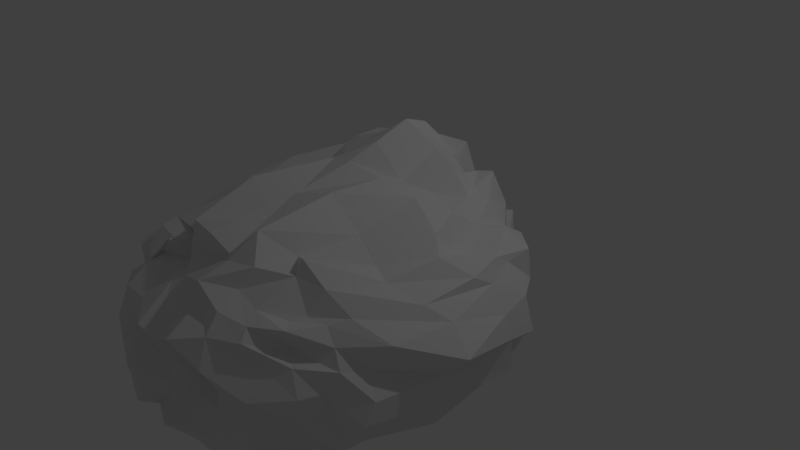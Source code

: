 # Source: rock.blend  (saved by Blender 2.79.0; exported with 4.5.12 LTS)
import bpy
from mathutils import Matrix  # noqa: F401  (used for matrix-valued properties, if any)

bpy.ops.wm.read_factory_settings(use_empty=True)
scene = bpy.context.scene
scene.name = 'Scene'

# ---- collections
col_collection_1 = bpy.data.collections.new('Collection 1'); scene.collection.children.link(col_collection_1)

# ---- materials (node trees are filled in below, after node groups)
mat_rock = bpy.data.materials.new('rock')
mat_rock.alpha_threshold = 0.0
mat_rock.roughness = 0.5
mat_rock.line_color = (0.0, 0.0, 0.0, 1.0)

# ---- material node trees

# ---- world
world_world = bpy.data.worlds.new('World'); scene.world = world_world
world_world.color = (0.05088, 0.05088, 0.05088)
world_world.use_sun_shadow = False
world_world.sun_shadow_jitter_overblur = 0.0
world_world.cycles.sampling_method = 'MANUAL'

# ---- cameras
cam_camera = bpy.data.cameras.new('Camera')
cam_camera.clip_end = 100.0
cam_camera.lens = 35.0
cam_camera.sensor_width = 32.0
cam_camera.sensor_height = 18.0
cam_camera.ortho_scale = 7.314
cam_camera.dof.focus_distance = 0.0

# ---- lights
light_lamp = bpy.data.lights.new('Lamp', 'POINT')
light_lamp.transmission_factor = 0.0
light_lamp.cutoff_distance = 30.0
light_lamp.energy = 100.0
light_lamp.shadow_buffer_clip_start = 1.001
light_lamp.shadow_soft_size = 0.1
light_lamp.shadow_maximum_resolution = 0.006
light_lamp.use_absolute_resolution = True

# ---- meshes
me_cube = bpy.data.meshes.new('Cube')
me_cube.from_pydata([(1.171, 0.8346, -0.9767), (1.18, -2.335, -1.182), (-1.009, -2.461, -1.418), (-1.164, 1.149, -0.8959), (1.165, 0.9846, 1.228), (1.237, -2.157, 0.4982), (-1.038, -2.117, 0.5595), (-1.006, 0.9372, 0.8461), (1.416, 0.08472, -1.323), (0.07283, 1.264, -1.416), (1.528, 1.087, -0.09571), (-0.1216, -2.661, -1.555), (1.552, -2.351, -0.2176), (-1.384, -0.235, -1.481), (-1.444, -2.803, -0.7057), (-1.175, 1.065, -0.2608), (1.793, -0.5735, 0.8756), (0.3665, 0.8072, 1.543), (-0.1587, -2.489, 0.5731), (-1.336, -0.8888, 0.9149), (0.1858, 1.772, 0.01965), (-2.467, -0.1396, -0.3845), (-0.05891, -2.535, -0.4275), (2.44, -0.06305, -0.09857), (0.03555, -0.3233, 1.383), (0.05218, -0.0454, -1.772), (1.367, -1.674, -1.415), (-0.6494, 1.316, -1.104), (1.391, 1.061, 0.382), (-0.6216, -2.7, -1.461), (1.275, -2.201, 0.1943), (-1.39, 0.6488, -1.226), (-1.708, -2.425, -0.004375), (-1.202, 1.312, 0.4241), (1.392, -1.809, 0.8023), (-0.569, 0.9403, 1.281), (-0.7914, -2.063, 0.3753), (-1.174, -0.2817, 0.5752), (1.409, 0.5445, -1.329), (0.7327, 1.191, -1.318), (1.38, 1.092, -0.587), (0.5419, -2.525, -1.433), (1.318, -2.242, -0.7453), (-1.513, -1.785, -1.68), (-1.491, -2.649, -0.7029), (-1.257, 1.033, -0.5255), (1.545, 0.3114, 0.8824), (0.7709, 0.8112, 0.8905), (0.632, -2.348, 0.6983), (-1.604, -1.771, 0.5686), (-0.7219, 1.548, -0.3539), (0.8525, 1.811, 0.3315), (0.175, 1.72, 0.3835), (-0.06983, 1.538, -0.6416), (-1.981, 0.3257, -0.2011), (-2.291, -1.883, -1.169), (-2.326, -0.06159, -1.091), (-2.311, -0.4999, 0.02724), (-0.6731, -3.114, -0.5903), (0.7847, -2.817, -0.2591), (-0.04808, -2.87, -0.9153), (-0.03456, -3.027, 0.0545), (2.044, -1.721, -0.2982), (2.09, 0.5766, -0.1298), (2.04, 0.04892, -0.9102), (2.159, -0.1044, 0.5132), (0.203, -2.163, 0.8873), (0.254, 0.4097, 1.796), (1.049, -0.2108, 1.216), (-0.5271, -0.3179, 1.131), (-0.9564, -0.2513, -1.755), (0.7009, 0.002262, -1.691), (0.01098, 0.6651, -1.559), (-0.1238, -2.044, -1.828), (0.7872, -1.95, -1.709), (0.8951, 0.524, -1.579), (-0.5125, 0.4802, -1.629), (-0.5921, 0.3148, 1.37), (0.9867, 0.518, 1.347), (0.747, -1.655, 0.8685), (2.071, 0.6114, 0.6574), (1.968, 0.604, -0.7921), (1.81, -1.901, -0.8837), (0.7573, -2.867, 0.4009), (0.7524, -2.922, -0.8765), (-0.8696, -2.981, -1.244), (-2.211, -2.021, 0.0928), (-1.939, -2.007, -1.377), (-1.877, 0.6659, -0.8758), (0.8225, 1.595, -0.6268), (0.8079, 1.37, 0.3991), (-0.6257, 1.526, 0.346), (-0.6392, 1.603, -0.4947), (-1.537, 0.8107, 0.3732), (-0.7523, -2.771, 0.1695), (2.094, -1.515, 0.3236), (-0.7067, -2.025, 0.9183), (-0.9107, -1.933, -1.885), (1.292, -1.99, -1.304), (-0.8086, 1.262, -1.025), (1.303, 1.092, 0.8272), (-1.042, -2.502, -1.439), (1.372, -2.328, 0.526), (-1.452, 0.8914, -1.198), (-1.246, -2.382, 0.3138), (-1.16, 0.9149, 0.6568), (1.321, -1.995, 0.5213), (-0.8505, 0.8553, 0.8867), (-1.029, -2.225, 0.6278), (-1.131, 0.7086, 1.025), (1.425, 0.2968, -1.334), (0.4389, 1.25, -1.338), (1.506, 1.166, -0.3244), (0.2508, -2.688, -1.482), (1.431, -2.391, -0.5028), (-1.69, -1.063, -1.691), (-1.435, -2.625, -0.7177), (-1.294, 0.981, -0.4293), (1.635, -0.1242, 0.6881), (0.629, 0.9751, 1.284), (0.2618, -2.608, 0.7515), (-1.558, -1.305, 0.6489), (-1.189, 1.27, -0.3038), (0.5006, 1.806, 0.1483), (0.281, 1.477, 1.229), (0.05704, 1.665, -0.2311), (-1.46, 0.9526, -0.1559), (-2.53, -1.18, -0.7875), (-2.146, -0.069, -1.349), (-2.372, -0.4042, -0.1838), (-1.193, -2.753, -0.6392), (0.371, -2.464, -0.3634), (0.004782, -2.741, -1.249), (-0.02426, -2.495, -0.2021), (1.673, -2.061, -0.215), (2.443, 0.3148, -0.148), (1.625, 0.06144, -1.086), (2.361, -0.08199, 0.2038), (0.03815, -2.174, 0.7484), (0.1743, 0.001105, 1.59), (1.598, -0.4261, 1.033), (-0.2477, -0.3081, 1.35), (-1.049, -0.2702, -1.598), (0.4107, -0.01037, -1.785), (0.09901, 0.9803, -1.525), (0.03263, -1.017, -1.917), (1.446, -0.9156, -1.419), (-0.2795, 1.305, -1.185), (1.491, 1.101, 0.2206), (-0.4218, -2.719, -1.512), (1.442, -2.316, 0.1007), (-1.49, 0.2166, -1.438), (-1.602, -2.534, -0.3483), (-1.522, 1.145, 0.04776), (1.618, -1.178, 0.7236), (-0.07925, 0.8765, 1.422), (-0.3121, -2.424, 0.52), (-1.157, -0.4875, 0.95), (1.281, 0.714, -1.162), (0.9971, 1.034, -1.142), (1.309, 0.9967, -0.7854), (0.8973, -2.392, -1.351), (1.206, -2.317, -0.9396), (-1.501, -2.041, -1.636), (-1.472, -2.437, -1.114), (-1.195, 1.106, -0.8043), (1.412, 0.6409, 1.039), (0.951, 0.9479, 1.179), (0.9526, -2.372, 0.6059), (-1.55, -2.01, 0.5419), (-0.2941, 1.682, -0.1172), (1.196, 1.428, 0.1322), (0.1875, 1.724, 0.2282), (0.05536, 1.398, -0.9962), (-1.838, 0.078, -0.2005), (-1.845, -2.299, -0.9211), (-2.393, -0.0526, -0.7227), (-1.475, -0.6756, 0.5628), (-0.3708, -2.751, -0.4575), (1.191, -2.733, -0.2607), (0.01346, -2.619, -0.6437), (-0.01914, -2.63, 0.3553), (2.253, -0.8977, -0.2382), (1.82, 0.8642, -0.1193), (2.415, 0.00475, -0.5518), (2.102, -0.3379, 0.6581), (0.07418, -1.176, 1.237), (0.3109, 0.6747, 1.718), (0.568, -0.3024, 1.328), (-1.07, -0.3512, 1.133), (-0.259, -0.1662, -1.777), (1.105, 0.04946, -1.557), (0.03849, 0.3137, -1.712), (-0.1283, -2.18, -1.737), (0.3572, -1.946, -1.786), (1.033, -1.969, -1.54), (0.8042, -0.9463, -1.783), (0.7061, -2.234, -1.65), (0.4271, 0.6111, -1.668), (1.104, 0.5029, -1.378), (0.8074, 0.8464, -1.411), (0.7849, 0.2662, -1.634), (-0.8697, 0.5741, -1.493), (-0.21, 0.5884, -1.671), (-0.8673, 0.9654, -1.541), (-0.5862, 0.1152, -1.699), (-0.6121, 0.1791, 1.305), (-0.577, 0.7144, 1.391), (-0.1426, 0.3491, 1.535), (-0.9615, 0.195, 1.064), (0.9762, 0.1796, 1.119), (0.8973, 0.7814, 1.18), (1.278, 0.4211, 1.1), (0.6323, 0.5376, 1.495), (0.7123, -2.191, 0.934), (0.9248, -0.9516, 0.9541), (1.068, -1.834, 1.041), (0.4984, -1.974, 1.205), (2.077, 0.2491, 0.619), (1.73, 0.8902, 0.6398), (2.102, 0.6423, 0.2733), (1.825, 0.4678, 0.8717), (1.973, 0.3287, -0.8871), (1.716, 0.9157, -0.7239), (1.717, 0.5875, -1.084), (2.107, 0.6227, -0.4722), (1.624, -2.127, -0.8412), (2.097, -0.901, -0.9952), (1.503, -1.891, -1.11), (1.998, -1.844, -0.5834), (0.3789, -3.104, 0.3013), (1.092, -2.661, 0.3877), (0.7973, -3.006, 0.06894), (0.714, -2.678, 0.6053), (0.3597, -3.052, -0.8946), (1.079, -2.373, -0.7904), (0.6792, -2.784, -1.207), (0.7573, -2.8, -0.5381), (-1.201, -2.759, -0.9987), (-0.4927, -2.766, -1.062), (-0.7631, -2.753, -1.354), (-0.726, -2.982, -0.9115), (-2.284, -1.212, -0.02291), (-1.361, -2.328, 0.05328), (-2.328, -1.928, -0.5626), (-1.854, -1.791, 0.3001), (-2.387, -1.031, -1.335), (-1.669, -2.457, -1.053), (-1.731, -1.823, -1.6), (-2.302, -1.93, -1.313), (-1.391, 0.8138, -0.698), (-2.324, 0.4735, -1.049), (-1.411, 0.6706, -1.077), (-1.595, 0.722, -0.4572), (0.4215, 1.571, -0.6331), (1.124, 1.364, -0.589), (0.8479, 1.732, -0.1501), (0.7713, 1.375, -0.9634), (0.4815, 1.516, 0.4508), (1.115, 1.261, 0.5037), (0.8033, 1.119, 0.768), (0.8353, 1.569, 0.4119), (-0.8991, 1.421, 0.4484), (-0.2588, 1.536, 0.3695), (-0.6401, 1.41, 0.897), (-0.6785, 1.501, 0.002899), (-1.092, 1.186, -0.4364), (-0.2905, 1.479, -0.5355), (-0.6747, 1.626, -0.4974), (-0.8282, 1.498, -0.7928), (-1.397, 1.143, 0.3689), (-2.05, 0.3136, 0.1828), (-2.038, 0.5155, 0.01636), (-1.604, 0.1693, 0.5595), (-1.197, -2.735, 0.1233), (-0.3625, -3.052, 0.1187), (-0.9429, -2.806, -0.2013), (-0.6908, -2.626, 0.2852), (1.671, -1.935, 0.2898), (2.25, -0.8051, 0.37), (1.87, -1.638, -0.02908), (1.672, -1.697, 0.529), (-0.5697, -2.2, 0.6437), (-0.6112, -1.258, 1.268), (-0.1246, -2.175, 1.012), (-0.9769, -1.882, 0.6151), (-1.087, -1.939, -1.801), (-0.446, -1.901, -1.865), (-0.9362, -1.181, -1.888), (-0.6156, -2.391, -1.665), (-0.3438, -2.316, -1.728), (-0.502, -1.063, -1.853), (-1.332, -1.011, -1.816), (-0.9683, -0.9794, 0.9768), (-0.1942, -1.303, 0.875), (-0.4771, -2.219, 0.6961), (2.009, -1.001, 0.5521), (2.54, -0.8622, 0.06883), (1.78, -1.966, 0.05429), (-0.4746, -2.535, 0.4131), (-0.4346, -2.921, -0.1728), (-1.254, -2.871, -0.2514), (-1.832, -0.303, 0.5561), (-1.812, 0.1856, -0.02149), (-1.513, 0.8873, 0.169), (-0.3708, 1.497, -0.9267), (-0.284, 1.677, -0.4088), (-0.8988, 1.252, -0.4971), (-0.2655, 1.61, 0.1389), (-0.1693, 1.485, 1.086), (-0.826, 1.042, 0.8092), (1.172, 1.347, 0.2727), (1.041, 1.153, 0.714), (0.5904, 1.334, 0.9113), (1.088, 1.226, -0.9452), (1.18, 1.436, -0.3155), (0.464, 1.748, -0.3231), (-2.375, 0.2284, -0.6766), (-2.086, 0.3419, -1.274), (-1.615, 0.9075, -1.011), (-1.489, -2.475, -1.003), (-1.808, -2.167, -1.353), (-2.117, -1.048, -1.508), (-1.529, -2.23, 0.3629), (-1.484, -2.311, -0.4509), (-2.441, -1.226, -0.3548), (-0.2991, -2.763, -0.7817), (-0.3497, -2.931, -1.319), (-0.8954, -2.579, -1.224), (1.111, -2.422, -0.542), (0.9744, -2.37, -1.072), (0.2905, -2.613, -1.208), (1.039, -2.557, 0.5257), (1.18, -2.526, 0.103), (0.2783, -2.562, -0.1418), (2.237, -0.9229, -0.5954), (1.767, -0.8834, -1.192), (1.386, -1.97, -1.056), (1.841, 0.9449, -0.4176), (1.492, 0.8466, -0.9835), (1.72, 0.3139, -1.112), (1.569, 0.7779, 0.7149), (1.851, 0.9162, 0.2005), (2.33, 0.2832, 0.2853), (0.5376, -1.001, 1.352), (1.389, -1.108, 0.7991), (1.048, -1.919, 0.8533), (0.6282, 0.8289, 1.343), (1.149, 0.6498, 1.107), (1.421, 0.0187, 1.081), (-0.9104, 0.4068, 0.9889), (-0.1185, 0.6307, 1.451), (-0.2659, -0.1496, 1.341), (-0.4954, 0.2284, -1.763), (-0.4194, 0.9727, -1.609), (-0.9748, 0.9441, -1.289), (1.172, 0.2859, -1.567), (1.099, 0.8255, -1.36), (0.442, 0.9395, -1.509), (0.9668, -2.276, -1.457), (1.087, -0.866, -1.581), (0.346, -1.087, -1.905), (0.316, -2.286, -1.684), (0.3868, 0.3047, -1.723), (-1.357, 0.1962, -1.655), (-1.051, -0.08526, 0.9063), (0.6022, 0.01725, 1.204), (0.3553, -2.284, 0.9043), (2.043, 0.06965, 0.7328), (2.117, 0.3038, -0.492), (1.628, -2.048, -0.5408), (0.2881, -2.626, 0.5381), (0.3676, -2.804, -0.5994), (-1.291, -2.844, -0.8299), (-1.958, -1.347, 0.3964), (-2.5, -1.014, -1.067), (-1.521, 0.8445, -0.5157), (0.4281, 1.435, -1.01), (0.5197, 1.756, 0.4719), (-0.8875, 1.444, 0.006335), (-1.055, 1.219, -0.7721), (-1.498, 0.5238, 0.806), (-1.18, -2.239, 0.3943), (1.522, -1.908, 0.479), (-0.9541, -1.816, 0.524), (-0.8763, -2.277, -1.642)], [], [(385, 101, 2, 163), (384, 169, 6, 108), (383, 106, 5, 102), (382, 108, 6, 104), (381, 109, 7, 105), (380, 99, 3, 165), (379, 122, 15, 153), (378, 123, 20, 172), (377, 111, 9, 173), (376, 126, 15, 117), (375, 127, 21, 176), (374, 121, 19, 177), (373, 130, 14, 116), (372, 131, 22, 180), (371, 120, 18, 181), (370, 134, 12, 114), (369, 135, 23, 184), (368, 118, 16, 185), (367, 138, 18, 120), (366, 139, 24, 188), (365, 157, 19, 189), (364, 142, 13, 151), (363, 143, 25, 192), (362, 113, 11, 193), (361, 194, 73, 145), (360, 195, 74, 196), (359, 161, 41, 197), (358, 198, 72, 144), (357, 199, 75, 200), (356, 191, 71, 201), (355, 202, 31, 103), (354, 203, 76, 204), (353, 190, 70, 205), (352, 206, 69, 141), (351, 207, 77, 208), (350, 109, 37, 209), (349, 210, 68, 140), (348, 211, 78, 212), (347, 187, 67, 213), (346, 214, 48, 168), (345, 215, 79, 216), (344, 186, 66, 217), (343, 218, 65, 137), (342, 219, 80, 220), (341, 166, 46, 221), (340, 222, 64, 136), (339, 223, 81, 224), (338, 183, 63, 225), (337, 226, 42, 162), (336, 227, 82, 228), (335, 182, 62, 229), (334, 230, 61, 133), (333, 231, 83, 232), (332, 168, 48, 233), (331, 234, 60, 132), (330, 235, 84, 236), (329, 179, 59, 237), (328, 238, 44, 164), (327, 239, 85, 240), (326, 178, 58, 241), (325, 242, 57, 129), (324, 243, 86, 244), (323, 169, 49, 245), (322, 246, 56, 128), (321, 247, 87, 248), (320, 175, 55, 249), (319, 250, 45, 165), (318, 251, 88, 252), (317, 174, 54, 253), (316, 254, 53, 125), (315, 255, 89, 256), (314, 159, 39, 257), (313, 258, 52, 124), (312, 259, 90, 260), (311, 171, 51, 261), (310, 262, 33, 105), (309, 263, 91, 264), (308, 170, 50, 265), (307, 266, 45, 117), (306, 267, 92, 268), (305, 147, 27, 269), (304, 270, 33, 153), (303, 271, 93, 272), (302, 157, 37, 273), (301, 274, 32, 152), (300, 275, 94, 276), (299, 156, 36, 277), (298, 278, 30, 150), (297, 279, 95, 280), (296, 154, 34, 281), (295, 282, 36, 156), (294, 283, 96, 284), (293, 121, 49, 285), (292, 286, 43, 115), (291, 287, 97, 288), (290, 149, 29, 289), (287, 290, 289, 97), (73, 193, 290, 287), (193, 11, 149, 290), (190, 291, 288, 70), (25, 145, 291, 190), (145, 73, 287, 291), (142, 292, 115, 13), (70, 288, 292, 142), (288, 97, 286, 292), (283, 293, 285, 96), (69, 189, 293, 283), (189, 19, 121, 293), (186, 294, 284, 66), (24, 141, 294, 186), (141, 69, 283, 294), (138, 295, 156, 18), (66, 284, 295, 138), (284, 96, 282, 295), (279, 296, 281, 95), (65, 185, 296, 279), (185, 16, 154, 296), (182, 297, 280, 62), (23, 137, 297, 182), (137, 65, 279, 297), (134, 298, 150, 12), (62, 280, 298, 134), (280, 95, 278, 298), (275, 299, 277, 94), (61, 181, 299, 275), (181, 18, 156, 299), (178, 300, 276, 58), (22, 133, 300, 178), (133, 61, 275, 300), (130, 301, 152, 14), (58, 276, 301, 130), (276, 94, 274, 301), (271, 302, 273, 93), (57, 177, 302, 271), (177, 19, 157, 302), (174, 303, 272, 54), (21, 129, 303, 174), (129, 57, 271, 303), (126, 304, 153, 15), (54, 272, 304, 126), (272, 93, 270, 304), (267, 305, 269, 92), (53, 173, 305, 267), (173, 9, 147, 305), (170, 306, 268, 50), (20, 125, 306, 170), (125, 53, 267, 306), (122, 307, 117, 15), (50, 268, 307, 122), (268, 92, 266, 307), (263, 308, 265, 91), (52, 172, 308, 263), (172, 20, 170, 308), (155, 309, 264, 35), (17, 124, 309, 155), (124, 52, 263, 309), (107, 310, 105, 7), (35, 264, 310, 107), (264, 91, 262, 310), (259, 311, 261, 90), (28, 148, 311, 259), (148, 10, 171, 311), (167, 312, 260, 47), (4, 100, 312, 167), (100, 28, 259, 312), (119, 313, 124, 17), (47, 260, 313, 119), (260, 90, 258, 313), (255, 314, 257, 89), (40, 160, 314, 255), (160, 0, 159, 314), (171, 315, 256, 51), (10, 112, 315, 171), (112, 40, 255, 315), (123, 316, 125, 20), (51, 256, 316, 123), (256, 89, 254, 316), (251, 317, 253, 88), (56, 176, 317, 251), (176, 21, 174, 317), (151, 318, 252, 31), (13, 128, 318, 151), (128, 56, 251, 318), (103, 319, 165, 3), (31, 252, 319, 103), (252, 88, 250, 319), (247, 320, 249, 87), (44, 116, 320, 247), (116, 14, 175, 320), (163, 321, 248, 43), (2, 164, 321, 163), (164, 44, 247, 321), (115, 322, 128, 13), (43, 248, 322, 115), (248, 87, 246, 322), (243, 323, 245, 86), (32, 104, 323, 243), (104, 6, 169, 323), (175, 324, 244, 55), (14, 152, 324, 175), (152, 32, 243, 324), (127, 325, 129, 21), (55, 244, 325, 127), (244, 86, 242, 325), (239, 326, 241, 85), (60, 180, 326, 239), (180, 22, 178, 326), (149, 327, 240, 29), (11, 132, 327, 149), (132, 60, 239, 327), (101, 328, 164, 2), (29, 240, 328, 101), (240, 85, 238, 328), (235, 329, 237, 84), (42, 114, 329, 235), (114, 12, 179, 329), (161, 330, 236, 41), (1, 162, 330, 161), (162, 42, 235, 330), (113, 331, 132, 11), (41, 236, 331, 113), (236, 84, 234, 331), (231, 332, 233, 83), (30, 102, 332, 231), (102, 5, 168, 332), (179, 333, 232, 59), (12, 150, 333, 179), (150, 30, 231, 333), (131, 334, 133, 22), (59, 232, 334, 131), (232, 83, 230, 334), (227, 335, 229, 82), (64, 184, 335, 227), (184, 23, 182, 335), (146, 336, 228, 26), (8, 136, 336, 146), (136, 64, 227, 336), (98, 337, 162, 1), (26, 228, 337, 98), (228, 82, 226, 337), (223, 338, 225, 81), (40, 112, 338, 223), (112, 10, 183, 338), (158, 339, 224, 38), (0, 160, 339, 158), (160, 40, 223, 339), (110, 340, 136, 8), (38, 224, 340, 110), (224, 81, 222, 340), (219, 341, 221, 80), (28, 100, 341, 219), (100, 4, 166, 341), (183, 342, 220, 63), (10, 148, 342, 183), (148, 28, 219, 342), (135, 343, 137, 23), (63, 220, 343, 135), (220, 80, 218, 343), (215, 344, 217, 79), (68, 188, 344, 215), (188, 24, 186, 344), (154, 345, 216, 34), (16, 140, 345, 154), (140, 68, 215, 345), (106, 346, 168, 5), (34, 216, 346, 106), (216, 79, 214, 346), (211, 347, 213, 78), (47, 119, 347, 211), (119, 17, 187, 347), (166, 348, 212, 46), (4, 167, 348, 166), (167, 47, 211, 348), (118, 349, 140, 16), (46, 212, 349, 118), (212, 78, 210, 349), (207, 350, 209, 77), (35, 107, 350, 207), (107, 7, 109, 350), (187, 351, 208, 67), (17, 155, 351, 187), (155, 35, 207, 351), (139, 352, 141, 24), (67, 208, 352, 139), (208, 77, 206, 352), (203, 353, 205, 76), (72, 192, 353, 203), (192, 25, 190, 353), (147, 354, 204, 27), (9, 144, 354, 147), (144, 72, 203, 354), (99, 355, 103, 3), (27, 204, 355, 99), (204, 76, 202, 355), (199, 356, 201, 75), (38, 110, 356, 199), (110, 8, 191, 356), (159, 357, 200, 39), (0, 158, 357, 159), (158, 38, 199, 357), (111, 358, 144, 9), (39, 200, 358, 111), (200, 75, 198, 358), (195, 359, 197, 74), (26, 98, 359, 195), (98, 1, 161, 359), (191, 360, 196, 71), (8, 146, 360, 191), (146, 26, 195, 360), (143, 361, 145, 25), (71, 196, 361, 143), (196, 74, 194, 361), (194, 362, 193, 73), (74, 197, 362, 194), (197, 41, 113, 362), (198, 363, 192, 72), (75, 201, 363, 198), (201, 71, 143, 363), (202, 364, 151, 31), (76, 205, 364, 202), (205, 70, 142, 364), (206, 365, 189, 69), (77, 209, 365, 206), (209, 37, 157, 365), (210, 366, 188, 68), (78, 213, 366, 210), (213, 67, 139, 366), (214, 367, 120, 48), (79, 217, 367, 214), (217, 66, 138, 367), (218, 368, 185, 65), (80, 221, 368, 218), (221, 46, 118, 368), (222, 369, 184, 64), (81, 225, 369, 222), (225, 63, 135, 369), (226, 370, 114, 42), (82, 229, 370, 226), (229, 62, 134, 370), (230, 371, 181, 61), (83, 233, 371, 230), (233, 48, 120, 371), (234, 372, 180, 60), (84, 237, 372, 234), (237, 59, 131, 372), (238, 373, 116, 44), (85, 241, 373, 238), (241, 58, 130, 373), (242, 374, 177, 57), (86, 245, 374, 242), (245, 49, 121, 374), (246, 375, 176, 56), (87, 249, 375, 246), (249, 55, 127, 375), (250, 376, 117, 45), (88, 253, 376, 250), (253, 54, 126, 376), (254, 377, 173, 53), (89, 257, 377, 254), (257, 39, 111, 377), (258, 378, 172, 52), (90, 261, 378, 258), (261, 51, 123, 378), (262, 379, 153, 33), (91, 265, 379, 262), (265, 50, 122, 379), (266, 380, 165, 45), (92, 269, 380, 266), (269, 27, 99, 380), (270, 381, 105, 33), (93, 273, 381, 270), (273, 37, 109, 381), (274, 382, 104, 32), (94, 277, 382, 274), (277, 36, 108, 382), (278, 383, 102, 30), (95, 281, 383, 278), (281, 34, 106, 383), (282, 384, 108, 36), (96, 285, 384, 282), (285, 49, 169, 384), (286, 385, 163, 43), (97, 289, 385, 286), (289, 29, 101, 385)])
me_cube.materials.append(mat_rock)
me_cube.use_remesh_preserve_volume = False
me_cube.use_remesh_preserve_attributes = False
me_cube.use_mirror_vertex_groups = False
me_cube.update()

# ---- objects
ob_cube = bpy.data.objects.new('Cube', me_cube)
ob_lamp = bpy.data.objects.new('Lamp', light_lamp)
ob_camera = bpy.data.objects.new('Camera', cam_camera)

# ---- transforms, parenting, visibility, modifiers, constraints
ob_cube.location = (0.0, 0.0, 0.0)
ob_cube.lock_rotations_4d = False
ob_cube.empty_display_type = 'ARROWS'
ob_cube.lineart.crease_threshold = 0.0
ob_lamp.location = (4.076, 1.005, 5.904)
ob_lamp.rotation_euler = (0.6503, 0.05522, 1.866)
ob_lamp.lock_rotations_4d = False
ob_lamp.empty_display_type = 'ARROWS'
ob_lamp.color = (0.0, 0.0, 0.0, 0.0)
ob_lamp.lineart.crease_threshold = 0.0
ob_camera.location = (7.481, -6.508, 5.344)
ob_camera.rotation_euler = (1.109, 0.0, 0.8149)
ob_camera.lock_rotations_4d = False
ob_camera.empty_display_type = 'ARROWS'
ob_camera.color = (0.0, 0.0, 0.0, 0.0)
ob_camera.display_type = 'WIRE'
ob_camera.lineart.crease_threshold = 0.0

# ---- collection membership
col_collection_1.objects.link(ob_cube)
col_collection_1.objects.link(ob_lamp)
col_collection_1.objects.link(ob_camera)

# ---- scene / render settings (as saved in the file)
scene.camera = ob_camera
scene.frame_start = 1; scene.frame_end = 250; scene.frame_set(1)
scene.render.engine = 'CYCLES'
scene.render.resolution_percentage = 50
scene.render.dither_intensity = 0.0
scene.cycles.use_denoising = False
scene.cycles.samples = 128
scene.cycles.sampling_pattern = 'TABULATED_SOBOL'
scene.cycles.use_adaptive_sampling = False
scene.cycles.use_light_tree = False
scene.cycles.blur_glossy = 0.0
scene.cycles.sample_clamp_indirect = 0.0
scene.view_settings.view_transform = 'Standard'
bpy.context.view_layer.update()
